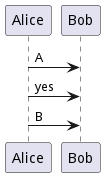

The diagram above was rendered by PlantUML. Its source (embedded in the PNG):
@startuml
!$a = 10
!$ijk = "foo"
Alice -> Bob : A
!if ($ijk == "foo") && ($a+10>=4)
Alice -> Bob : yes
!else
Alice -> Bob : This should not appear
!endif
Alice -> Bob : B
@enduml